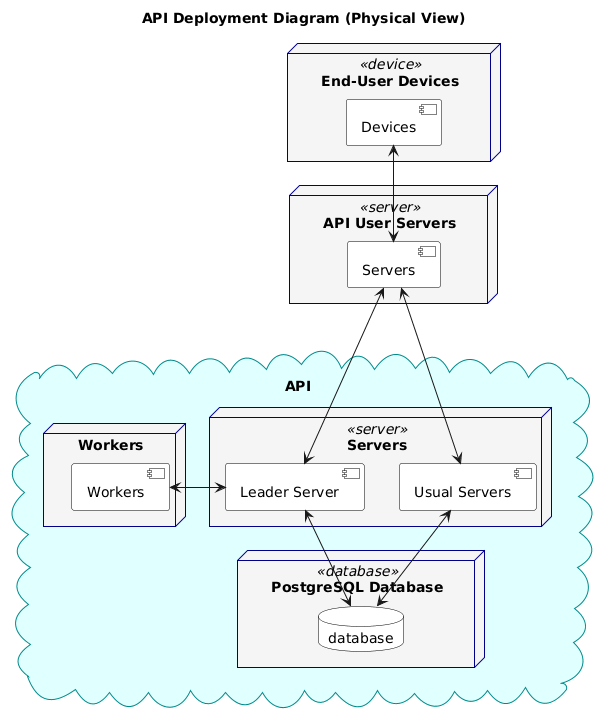

The diagram above was rendered by PlantUML. Its source (embedded in the PNG):
@startuml
skinparam node {
  BackgroundColor WhiteSmoke
  BorderColor DarkBlue
  ArrowColor #444444
}

skinparam component {
  BackgroundColor White
  BorderColor Black
}

skinparam cloud {
  BackgroundColor LightCyan
  BorderColor DarkCyan
}

skinparam database {
  BackgroundColor White
  BorderColor Black
}

title API Deployment Diagram (Physical View)

node "API User Servers" << server >> {
  component [Servers] as user
}

node "End-User Devices" << device >> {
  component [Devices] as end_user
}

cloud "API" {
  node "Workers" {
    component "Workers" as workers
  }

  node "Servers" << server >> {
    component "Usual Servers" as sv
    component "Leader Server" as lsv
  }

  node "PostgreSQL Database" << database >> {
    database "database" as db
  }
}

end_user <--> user
user <---> lsv
user <---> sv
lsv <-> workers
lsv <--> db
sv <--> db
@enduml